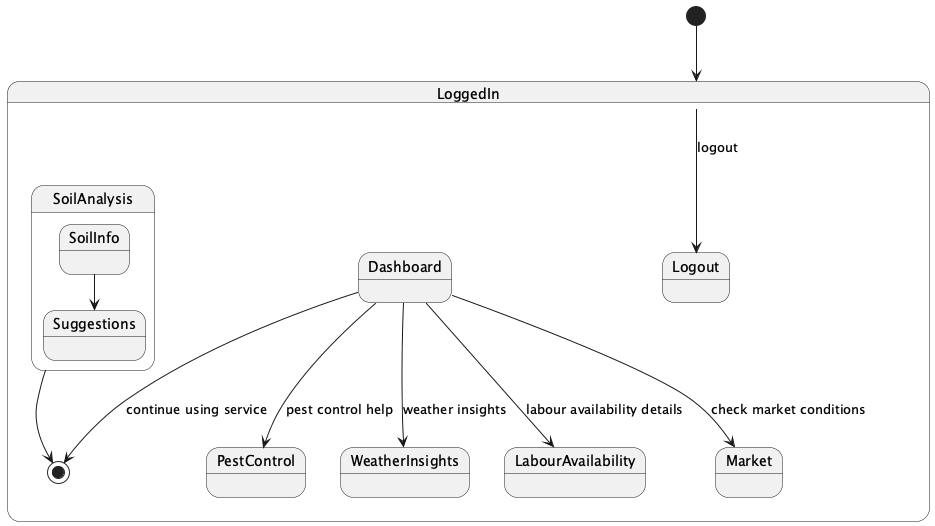

The diagram above was rendered by PlantUML. Its source (embedded in the PNG):
@startuml
[*] --> LoggedIn

state LoggedIn {
  Dashboard --> Market : check market conditions
  Dashboard --> PestControl : pest control help
  state SoilAnalysis {
    SoilInfo --> Suggestions
  }
  SoilAnalysis --> [*]
  Dashboard --> WeatherInsights : weather insights
  Dashboard --> LabourAvailability : labour availability details
  Dashboard --> [*] : continue using service
  LoggedIn --> Logout : logout
}
@enduml